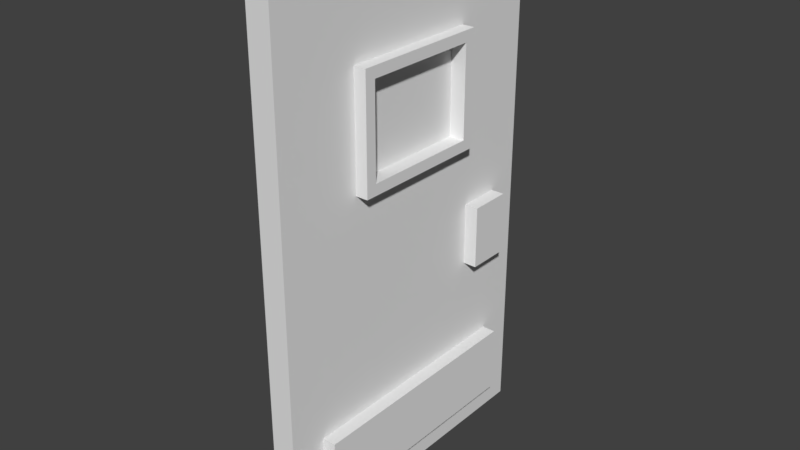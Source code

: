 # Source: portaResidenziale1.blend  (saved by Blender 2.79.0; exported with 4.5.12 LTS)
import bpy
from mathutils import Matrix  # noqa: F401  (used for matrix-valued properties, if any)

bpy.ops.wm.read_factory_settings(use_empty=True)
scene = bpy.context.scene
scene.name = 'Scene'

# ---- collections
col_collection_1 = bpy.data.collections.new('Collection 1'); scene.collection.children.link(col_collection_1)

# ---- materials (node trees are filled in below, after node groups)
mat_doorcolor = bpy.data.materials.new('doorColor')
mat_doorcolor.alpha_threshold = 0.0
mat_doorcolor.use_transparent_shadow = False
mat_doorcolor.roughness = 0.5
mat_2doorcolor = bpy.data.materials.new('2doorColor')
mat_2doorcolor.alpha_threshold = 0.0
mat_2doorcolor.use_transparent_shadow = False
mat_2doorcolor.roughness = 0.5
mat_doorglass = bpy.data.materials.new('doorGlass')
mat_doorglass.alpha_threshold = 0.0
mat_doorglass.use_transparent_shadow = False
mat_doorglass.roughness = 0.5

# ---- material node trees

# ---- world
world_world = bpy.data.worlds.new('World'); scene.world = world_world
world_world.color = (0.05088, 0.05088, 0.05088)
world_world.use_sun_shadow = False
world_world.sun_shadow_jitter_overblur = 0.0
world_world.cycles.sampling_method = 'MANUAL'

# ---- meshes
me_cube_001 = bpy.data.meshes.new('Cube.001')
me_cube_001.from_pydata([(-0.08842, 0.0, -1.944), (-0.08842, 0.0, 1.944), (0.08842, 0.0, -1.944), (0.08842, 0.0, 1.944), (0.08842, 2.333, -1.944), (0.08842, 2.333, 1.944), (0.08842, 1.689, 1.267), (0.08842, 1.689, 0.4314), (0.08842, 0.6434, 0.4314), (0.08842, 0.6434, 1.267), (0.179, 1.689, 0.4314), (0.179, 1.689, 1.267), (0.179, 0.6434, 0.4314), (0.179, 0.6434, 1.267), (0.179, 1.608, 1.185), (0.179, 1.608, 0.5131), (0.179, 0.725, 0.5131), (0.179, 0.725, 1.185), (-0.08842, 2.333, -1.944), (-0.08842, 2.333, 1.944), (-0.08842, 0.6434, 1.267), (-0.08842, 0.6434, 0.4314), (-0.08842, 1.689, 1.267), (-0.179, 0.6434, 0.4314), (-0.179, 0.6434, 1.267), (-0.179, 1.689, 1.267), (-0.179, 0.725, 1.185), (-0.179, 0.725, 0.5131), (-0.179, 1.608, 0.5131), (-0.179, 1.608, 1.185), (0.06498, 1.608, 1.185), (0.06498, 0.725, 0.5131), (0.06498, 1.608, 0.5131), (0.06498, 0.725, 1.185), (-0.06498, 1.608, 0.5131), (-0.06498, 0.725, 1.185), (-0.06498, 1.608, 1.185), (-0.06498, 0.725, 0.5131), (0.08842, 2.055, -1.193), (0.08842, 0.2775, -1.193), (0.1883, 2.055, -1.193), (0.1883, 0.2775, -1.193), (0.08842, 0.2775, -1.692), (0.08842, 2.055, -1.692), (0.1883, 0.2775, -1.692), (0.1883, 2.055, -1.692), (-0.08842, 0.2775, -1.193), (-0.08842, 2.055, -1.193), (-0.1883, 0.2775, -1.193), (-0.1883, 2.055, -1.193), (-0.08842, 2.055, -1.692), (-0.08842, 0.2775, -1.692), (-0.1883, 2.055, -1.692), (-0.1883, 0.2775, -1.692), (-0.08842, 1.778, -0.05087), (-0.08842, 2.091, -0.05087), (-0.08842, 2.091, -0.5168), (-0.08842, 1.778, -0.5168), (-0.1892, 2.091, -0.05087), (-0.1892, 1.778, -0.05087), (-0.1892, 2.091, -0.5168), (-0.1892, 1.778, -0.5168), (-0.179, 1.689, 0.4314), (-0.08842, 1.689, 0.4314), (0.08842, 2.091, -0.05087), (0.08842, 1.778, -0.05087), (0.08842, 1.778, -0.5168), (0.08842, 2.091, -0.5168), (0.1892, 1.778, -0.05087), (0.1892, 2.091, -0.05087), (0.1892, 1.778, -0.5168), (0.1892, 2.091, -0.5168)], [], [(18, 19, 5, 4), (2, 4, 7, 8), (2, 3, 1, 0), (18, 4, 2, 0), (5, 19, 1, 3), (28, 27, 16, 15), (5, 3, 9, 6), (4, 5, 6, 7), (3, 2, 8, 9), (7, 6, 11, 10), (27, 26, 17, 16), (6, 9, 13, 11), (11, 13, 17, 14), (10, 11, 14, 15), (13, 12, 16, 17), (12, 10, 15, 16), (9, 8, 12, 13), (8, 7, 10, 12), (26, 29, 14, 17), (29, 28, 15, 14), (18, 0, 21, 63), (1, 19, 22, 20), (0, 1, 20, 21), (19, 18, 63, 22), (21, 20, 24, 23), (20, 22, 25, 24), (24, 25, 29, 26), (23, 24, 26, 27), (25, 62, 28, 29), (62, 23, 27, 28), (22, 63, 62, 25), (63, 21, 23, 62), (31, 32, 30, 33), (34, 37, 35, 36), (39, 41, 40, 38), (42, 43, 45, 44), (41, 39, 42, 44), (40, 41, 44, 45), (38, 40, 45, 43), (39, 38, 43, 42), (47, 49, 48, 46), (50, 51, 53, 52), (49, 47, 50, 52), (48, 49, 52, 53), (46, 48, 53, 51), (47, 46, 51, 50), (59, 58, 60, 61), (55, 56, 60, 58), (54, 55, 58, 59), (57, 54, 59, 61), (56, 57, 61, 60), (69, 68, 70, 71), (65, 66, 70, 68), (64, 65, 68, 69), (67, 64, 69, 71), (66, 67, 71, 70)])
me_cube_001.polygons.foreach_set('material_index', [1, 0, 1, 1, 1, 1, 0, 0, 0, 1, 1, 1, 1, 1, 1, 1, 1, 1, 1, 1, 0, 0, 0, 0, 1, 1, 1, 1, 1, 1, 1, 1, 2, 2, 1, 1, 1, 1, 1, 1, 1, 1, 1, 1, 1, 1, 1, 1, 1, 1, 1, 1, 1, 1, 1, 1])
_uv = me_cube_001.uv_layers.new(name='UVMap')
_uv.uv.foreach_set('vector', [0.9451, 0.3137, 0.9451, 1.0, 0.9286, 1.0, 0.9286, 0.3137, 0.0, 4.208e-08, 0.412, 0.0, 0.2984, 0.4193, 0.1136, 0.4193, 0.912, 1.0, 0.912, 0.3137, 0.9286, 0.3137, 0.9286, 1.0, 0.9617, 0.3137, 0.9782, 0.3137, 0.9782, 0.7254, 0.9617, 0.7254, 0.9617, 0.7254, 0.9451, 0.7254, 0.9451, 0.3137, 0.9617, 0.3137, 0.5809, 0.6863, 0.5809, 0.842, 0.5324, 0.842, 0.5324, 0.6863, 0.412, 0.6863, 9.604e-08, 0.6863, 0.1136, 0.5667, 0.2984, 0.5667, 0.412, 0.0, 0.412, 0.6863, 0.2984, 0.5667, 0.2984, 0.4193, 9.604e-08, 0.6863, 0.0, 4.208e-08, 0.1136, 0.4193, 0.1136, 0.5667, 0.7106, 0.9522, 0.7106, 0.8048, 0.7266, 0.8048, 0.7266, 0.9522, 0.678, 0.8048, 0.678, 0.6863, 0.7266, 0.6863, 0.7266, 0.8048, 0.6615, 0.8048, 0.6615, 0.9894, 0.6455, 0.9894, 0.6455, 0.8048, 0.1475, 0.8709, 0.1475, 0.6863, 0.1619, 0.7007, 0.1619, 0.8564, 0.295, 0.8709, 0.1475, 0.8709, 0.1619, 0.8564, 0.2806, 0.8564, 0.1475, 0.6863, 0.295, 0.6863, 0.2806, 0.7007, 0.1619, 0.7007, 0.295, 0.6863, 0.295, 0.8709, 0.2806, 0.8564, 0.2806, 0.7007, 0.71, 0.8048, 0.71, 0.9522, 0.694, 0.9522, 0.694, 0.8048, 0.6455, 0.8048, 0.6455, 0.9894, 0.6295, 0.9894, 0.6295, 0.8048, 0.5809, 0.842, 0.5809, 0.6863, 0.6295, 0.6863, 0.6295, 0.842, 0.6295, 0.8048, 0.6295, 0.6863, 0.678, 0.6863, 0.678, 0.8048, 0.412, 1.894e-07, 0.824, 0.0, 0.7104, 0.4193, 0.5256, 0.4193, 0.824, 0.6863, 0.412, 0.6863, 0.5256, 0.5667, 0.7104, 0.5667, 0.824, 0.0, 0.824, 0.6863, 0.7104, 0.5667, 0.7104, 0.4193, 0.412, 0.6863, 0.412, 1.894e-07, 0.5256, 0.4193, 0.5256, 0.5667, 0.694, 0.8048, 0.694, 0.9522, 0.678, 0.9522, 0.678, 0.8048, 0.9611, 0.7254, 0.9611, 0.9101, 0.9451, 0.9101, 0.9451, 0.7254, 6.317e-08, 0.8709, 0.0, 0.6863, 0.01442, 0.7007, 0.01442, 0.8564, 0.1475, 0.8709, 6.317e-08, 0.8709, 0.01442, 0.8564, 0.1331, 0.8564, 0.0, 0.6863, 0.1475, 0.6863, 0.1331, 0.7007, 0.01442, 0.7007, 0.1475, 0.6863, 0.1475, 0.8709, 0.1331, 0.8564, 0.1331, 0.7007, 0.6774, 0.8048, 0.6774, 0.9522, 0.6615, 0.9522, 0.6615, 0.8048, 0.9771, 0.7254, 0.9771, 0.9101, 0.9611, 0.9101, 0.9611, 0.7254, 0.5324, 0.6863, 0.5324, 0.842, 0.4137, 0.842, 0.4137, 0.6863, 0.295, 0.842, 0.295, 0.6863, 0.4137, 0.6863, 0.4137, 0.842, 0.7442, 0.6863, 0.7619, 0.6863, 0.7619, 1.0, 0.7442, 1.0, 0.9959, 0.3137, 0.9959, 0.6275, 0.9782, 0.6275, 0.9782, 0.3137, 0.3992, 0.842, 0.4168, 0.842, 0.4168, 0.93, 0.3992, 0.93, 0.912, 0.3137, 0.912, 0.0, 1.0, 1.578e-08, 1.0, 0.3137, 0.4345, 0.93, 0.4168, 0.93, 0.4168, 0.842, 0.4345, 0.842, 0.824, 0.3137, 0.824, 4.208e-08, 0.912, 0.0, 0.912, 0.3137, 0.9782, 0.6275, 0.9959, 0.6275, 0.9959, 0.9412, 0.9782, 0.9412, 0.7266, 1.0, 0.7266, 0.6863, 0.7442, 0.6863, 0.7442, 1.0, 0.3815, 0.842, 0.3992, 0.842, 0.3992, 0.93, 0.3815, 0.93, 0.824, 0.6275, 0.824, 0.3137, 0.912, 0.3137, 0.912, 0.6275, 0.3639, 0.842, 0.3815, 0.842, 0.3815, 0.93, 0.3639, 0.93, 0.912, 0.6275, 0.912, 0.9412, 0.824, 0.9412, 0.824, 0.6275, 0.7619, 0.7685, 0.8172, 0.7685, 0.8172, 0.8507, 0.7619, 0.8507, 0.4701, 0.9243, 0.4701, 0.842, 0.4878, 0.842, 0.4878, 0.9243, 0.5857, 0.842, 0.5857, 0.8973, 0.5679, 0.8973, 0.5679, 0.842, 0.4345, 0.9243, 0.4345, 0.842, 0.4523, 0.842, 0.4523, 0.9243, 0.5324, 0.8973, 0.5324, 0.842, 0.5501, 0.842, 0.5501, 0.8973, 0.8172, 0.7685, 0.7619, 0.7685, 0.7619, 0.6863, 0.8172, 0.6863, 0.4701, 0.842, 0.4701, 0.9243, 0.4523, 0.9243, 0.4523, 0.842, 0.5501, 0.8973, 0.5501, 0.842, 0.5679, 0.842, 0.5679, 0.8973, 0.5056, 0.842, 0.5056, 0.9243, 0.4878, 0.9243, 0.4878, 0.842, 0.5056, 0.8973, 0.5056, 0.842, 0.5234, 0.842, 0.5234, 0.8973])
me_cube_001.materials.append(mat_doorcolor)
me_cube_001.materials.append(mat_2doorcolor)
me_cube_001.materials.append(mat_doorglass)
me_cube_001.use_remesh_preserve_volume = False
me_cube_001.use_remesh_preserve_attributes = False
me_cube_001.use_mirror_vertex_groups = False
me_cube_001.update()

# ---- objects
ob_porta = bpy.data.objects.new('porta', me_cube_001)

# ---- transforms, parenting, visibility, modifiers, constraints
ob_porta.location = (0.0, 0.0, 0.0)
ob_porta.lineart.crease_threshold = 0.0

# ---- collection membership
col_collection_1.objects.link(ob_porta)

# ---- scene / render settings (as saved in the file)
scene.frame_start = 1; scene.frame_end = 250; scene.frame_set(0)
scene.render.engine = 'BLENDER_EEVEE_NEXT'
scene.render.resolution_percentage = 50
scene.render.dither_intensity = 0.0
scene.cycles.use_denoising = False
scene.cycles.samples = 128
scene.cycles.sampling_pattern = 'TABULATED_SOBOL'
scene.cycles.use_adaptive_sampling = False
scene.cycles.use_light_tree = False
scene.cycles.blur_glossy = 0.0
scene.cycles.sample_clamp_indirect = 0.0
scene.view_settings.view_transform = 'Standard'
bpy.context.view_layer.update()

# ---- added for rendering (the .blend has no active camera and no usable light): camera, sun
cam_auto = bpy.data.cameras.new('AutoCamera')
cam_auto.lens = 50.0
cam_auto.sensor_width = 36.0
cam_auto.clip_end = 1000.0
ob_auto_camera = bpy.data.objects.new('AutoCamera', cam_auto)
scene.collection.objects.link(ob_auto_camera)
ob_auto_camera.location = (4.20974, -3.88538, 3.36779)
ob_auto_camera.rotation_euler = (1.09748, -7.21219e-08, 0.694738)
scene.camera = ob_auto_camera
light_auto_sun = bpy.data.lights.new('AutoSun', 'SUN')
light_auto_sun.energy = 3.0
light_auto_sun.angle = 0.0523599
ob_auto_sun = bpy.data.objects.new('AutoSun', light_auto_sun)
scene.collection.objects.link(ob_auto_sun)
ob_auto_sun.rotation_euler = (0.872665, 0.174533, 0.523599)
bpy.context.view_layer.update()
